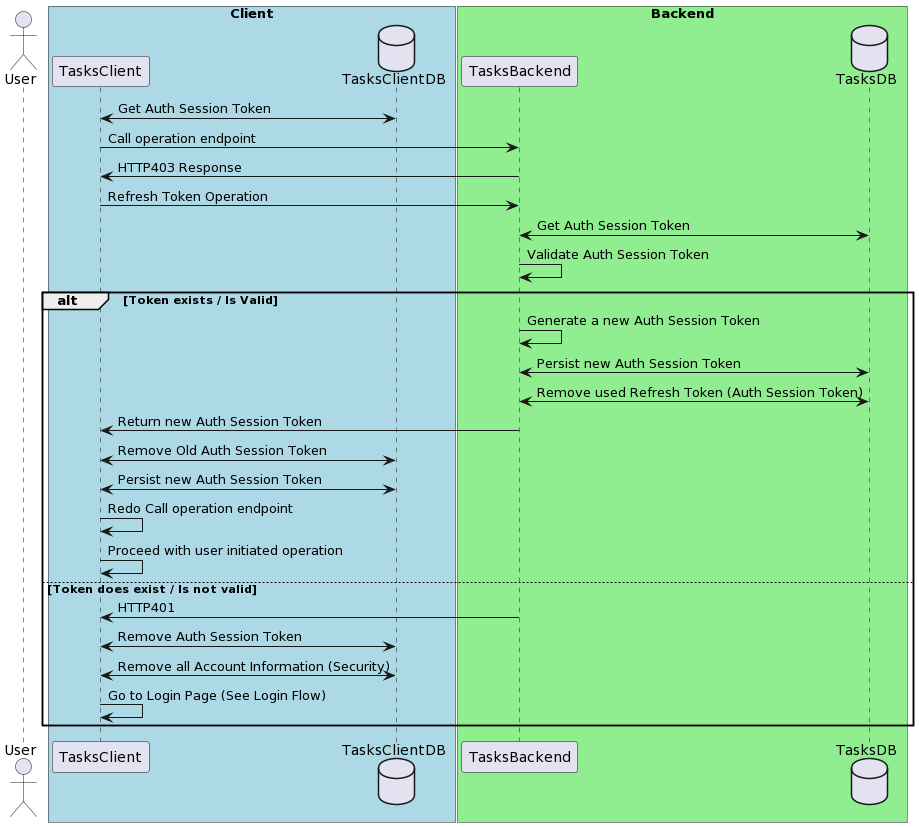

The diagram above was rendered by PlantUML. Its source (embedded in the PNG):
@startuml
actor User
box "Client" #LightBlue
  participant TasksClient
  database TasksClientDB
end box

box "Backend" #LightGreen
  participant TasksBackend
  database TasksDB
end box

TasksClient <-> TasksClientDB: Get Auth Session Token
TasksClient -> TasksBackend: Call operation endpoint
TasksBackend -> TasksClient: HTTP403 Response
TasksClient -> TasksBackend: Refresh Token Operation
TasksBackend <-> TasksDB: Get Auth Session Token
TasksBackend -> TasksBackend: Validate Auth Session Token
alt Token exists / Is Valid
  TasksBackend -> TasksBackend: Generate a new Auth Session Token
  TasksBackend <-> TasksDB: Persist new Auth Session Token
  TasksBackend <-> TasksDB: Remove used Refresh Token (Auth Session Token)
  TasksBackend -> TasksClient: Return new Auth Session Token
  TasksClient <-> TasksClientDB: Remove Old Auth Session Token
  TasksClient <-> TasksClientDB: Persist new Auth Session Token
  TasksClient -> TasksClient: Redo Call operation endpoint
  TasksClient -> TasksClient: Proceed with user initiated operation
else Token does exist / Is not valid
  TasksBackend -> TasksClient: HTTP401 
  TasksClient <-> TasksClientDB: Remove Auth Session Token
  TasksClient <-> TasksClientDB: Remove all Account Information (Security)
  TasksClient -> TasksClient: Go to Login Page (See Login Flow)
end
@enduml